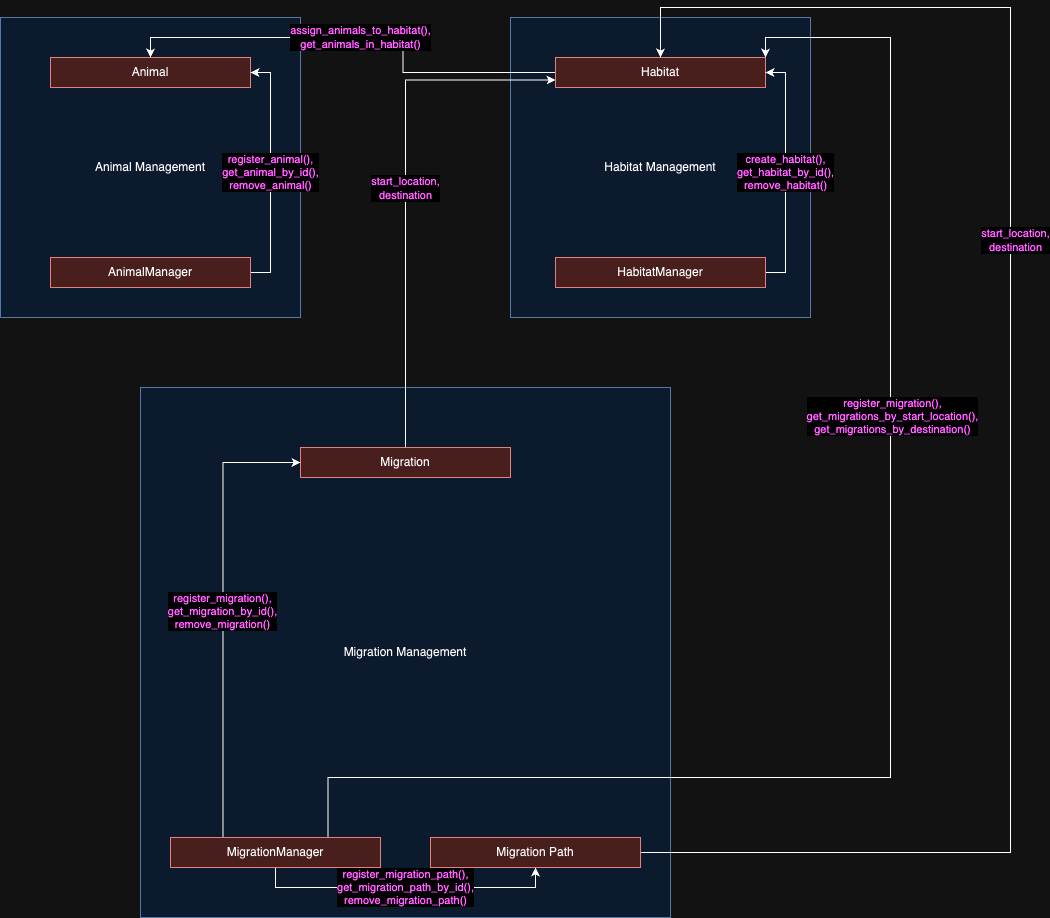

The diagram above was exported from draw.io. Its source (the exported page's mxGraphModel, read from the mxfile embedded in the PNG):
<mxGraphModel dx="1406" dy="2167" grid="1" gridSize="10" guides="1" tooltips="1" connect="1" arrows="1" fold="1" page="1" pageScale="1" pageWidth="850" pageHeight="1100" math="0" shadow="0">
  <root>
    <mxCell id="0" />
    <mxCell id="1" parent="0" />
    <mxCell id="0mRYG6f4xroUVBfOZ1XW-1" value="&lt;p style=&quot;line-height: 110%;&quot;&gt;Animal Management&lt;/p&gt;" style="whiteSpace=wrap;html=1;aspect=fixed;fillColor=#dae8fc;strokeColor=#6c8ebf;" vertex="1" parent="1">
      <mxGeometry x="20" y="10" width="300" height="300" as="geometry" />
    </mxCell>
    <mxCell id="0mRYG6f4xroUVBfOZ1XW-2" value="Habitat Management" style="whiteSpace=wrap;html=1;aspect=fixed;fillColor=#dae8fc;strokeColor=#6c8ebf;" vertex="1" parent="1">
      <mxGeometry x="530" y="10" width="300" height="300" as="geometry" />
    </mxCell>
    <mxCell id="0mRYG6f4xroUVBfOZ1XW-3" value="Migration Management" style="whiteSpace=wrap;html=1;aspect=fixed;fillColor=#dae8fc;strokeColor=#6c8ebf;" vertex="1" parent="1">
      <mxGeometry x="160" y="380" width="530" height="530" as="geometry" />
    </mxCell>
    <mxCell id="0mRYG6f4xroUVBfOZ1XW-4" value="Animal" style="rounded=0;whiteSpace=wrap;html=1;fillColor=#f8cecc;strokeColor=#b85450;" vertex="1" parent="1">
      <mxGeometry x="70" y="50" width="200" height="30" as="geometry" />
    </mxCell>
    <mxCell id="0mRYG6f4xroUVBfOZ1XW-17" value="&lt;font color=&quot;#ff00ff&quot; style=&quot;&quot;&gt;register_animal(), &lt;br&gt;get_animal_by_id(),&lt;br&gt;remove_animal()&lt;/font&gt;" style="edgeStyle=orthogonalEdgeStyle;rounded=0;orthogonalLoop=1;jettySize=auto;html=1;exitX=1;exitY=0.5;exitDx=0;exitDy=0;entryX=1;entryY=0.5;entryDx=0;entryDy=0;labelBackgroundColor=#FFFFFF;" edge="1" parent="1" source="0mRYG6f4xroUVBfOZ1XW-5" target="0mRYG6f4xroUVBfOZ1XW-4">
      <mxGeometry relative="1" as="geometry" />
    </mxCell>
    <mxCell id="0mRYG6f4xroUVBfOZ1XW-5" value="AnimalManager" style="rounded=0;whiteSpace=wrap;html=1;fillColor=#f8cecc;strokeColor=#b85450;" vertex="1" parent="1">
      <mxGeometry x="70" y="250" width="200" height="30" as="geometry" />
    </mxCell>
    <mxCell id="0mRYG6f4xroUVBfOZ1XW-19" value="&lt;font color=&quot;#ff00ff&quot;&gt;assign_animals_to_habitat(),&lt;br&gt;get_animals_in_habitat()&lt;/font&gt;" style="edgeStyle=orthogonalEdgeStyle;rounded=0;orthogonalLoop=1;jettySize=auto;html=1;exitX=0;exitY=0.5;exitDx=0;exitDy=0;entryX=0.5;entryY=0;entryDx=0;entryDy=0;" edge="1" parent="1" source="0mRYG6f4xroUVBfOZ1XW-7" target="0mRYG6f4xroUVBfOZ1XW-4">
      <mxGeometry x="-0.0023" relative="1" as="geometry">
        <mxPoint as="offset" />
      </mxGeometry>
    </mxCell>
    <mxCell id="0mRYG6f4xroUVBfOZ1XW-7" value="Habitat" style="rounded=0;whiteSpace=wrap;html=1;fillColor=#f8cecc;strokeColor=#b85450;" vertex="1" parent="1">
      <mxGeometry x="575" y="50" width="210" height="30" as="geometry" />
    </mxCell>
    <mxCell id="0mRYG6f4xroUVBfOZ1XW-18" value="&lt;font color=&quot;#ff00ff&quot;&gt;create_habitat(),&lt;br&gt;get_habitat_by_id(),&lt;br&gt;remove_habitat()&lt;/font&gt;" style="edgeStyle=orthogonalEdgeStyle;rounded=0;orthogonalLoop=1;jettySize=auto;html=1;exitX=1;exitY=0.5;exitDx=0;exitDy=0;entryX=1;entryY=0.5;entryDx=0;entryDy=0;" edge="1" parent="1" source="0mRYG6f4xroUVBfOZ1XW-8" target="0mRYG6f4xroUVBfOZ1XW-7">
      <mxGeometry x="-0.0005" relative="1" as="geometry">
        <mxPoint as="offset" />
      </mxGeometry>
    </mxCell>
    <mxCell id="0mRYG6f4xroUVBfOZ1XW-8" value="HabitatManager" style="rounded=0;whiteSpace=wrap;html=1;fillColor=#f8cecc;strokeColor=#b85450;" vertex="1" parent="1">
      <mxGeometry x="575" y="250" width="210" height="30" as="geometry" />
    </mxCell>
    <mxCell id="0mRYG6f4xroUVBfOZ1XW-22" value="&lt;font color=&quot;#ff00ff&quot;&gt;start_location,&lt;br&gt;destination&lt;/font&gt;" style="edgeStyle=orthogonalEdgeStyle;rounded=0;orthogonalLoop=1;jettySize=auto;html=1;exitX=0.5;exitY=0;exitDx=0;exitDy=0;entryX=0;entryY=0.75;entryDx=0;entryDy=0;" edge="1" parent="1" source="0mRYG6f4xroUVBfOZ1XW-9" target="0mRYG6f4xroUVBfOZ1XW-7">
      <mxGeometry relative="1" as="geometry" />
    </mxCell>
    <mxCell id="0mRYG6f4xroUVBfOZ1XW-9" value="Migration" style="rounded=0;whiteSpace=wrap;html=1;fillColor=#f8cecc;strokeColor=#b85450;" vertex="1" parent="1">
      <mxGeometry x="320" y="440" width="210" height="30" as="geometry" />
    </mxCell>
    <mxCell id="0mRYG6f4xroUVBfOZ1XW-20" value="&lt;font color=&quot;#ff00ff&quot;&gt;register_migration(),&lt;br&gt;get_migration_by_id(),&lt;br&gt;remove_migration()&lt;/font&gt;" style="edgeStyle=orthogonalEdgeStyle;rounded=0;orthogonalLoop=1;jettySize=auto;html=1;exitX=0.25;exitY=0;exitDx=0;exitDy=0;entryX=0;entryY=0.5;entryDx=0;entryDy=0;" edge="1" parent="1" source="0mRYG6f4xroUVBfOZ1XW-10" target="0mRYG6f4xroUVBfOZ1XW-9">
      <mxGeometry relative="1" as="geometry" />
    </mxCell>
    <mxCell id="0mRYG6f4xroUVBfOZ1XW-21" value="&lt;font color=&quot;#ff00ff&quot;&gt;register_migration_path(),&lt;br&gt;get_migration_path_by_id(),&lt;br&gt;remove_migration_path()&lt;/font&gt;" style="edgeStyle=orthogonalEdgeStyle;rounded=0;orthogonalLoop=1;jettySize=auto;html=1;exitX=0.5;exitY=1;exitDx=0;exitDy=0;entryX=0.5;entryY=1;entryDx=0;entryDy=0;" edge="1" parent="1" source="0mRYG6f4xroUVBfOZ1XW-10" target="0mRYG6f4xroUVBfOZ1XW-11">
      <mxGeometry relative="1" as="geometry" />
    </mxCell>
    <mxCell id="0mRYG6f4xroUVBfOZ1XW-23" style="edgeStyle=orthogonalEdgeStyle;rounded=0;orthogonalLoop=1;jettySize=auto;html=1;exitX=0.75;exitY=0;exitDx=0;exitDy=0;entryX=1;entryY=0;entryDx=0;entryDy=0;" edge="1" parent="1" source="0mRYG6f4xroUVBfOZ1XW-10" target="0mRYG6f4xroUVBfOZ1XW-7">
      <mxGeometry relative="1" as="geometry">
        <Array as="points">
          <mxPoint x="348" y="770" />
          <mxPoint x="910" y="770" />
          <mxPoint x="910" y="30" />
          <mxPoint x="785" y="30" />
        </Array>
      </mxGeometry>
    </mxCell>
    <mxCell id="0mRYG6f4xroUVBfOZ1XW-24" value="&lt;font color=&quot;#ff00ff&quot;&gt;register_migration(),&lt;br&gt;get_migrations_by_start_location(),&lt;br&gt;get_migrations_by_destination()&lt;/font&gt;" style="edgeLabel;html=1;align=center;verticalAlign=middle;resizable=0;points=[];" vertex="1" connectable="0" parent="0mRYG6f4xroUVBfOZ1XW-23">
      <mxGeometry x="0.3061" y="-1" relative="1" as="geometry">
        <mxPoint as="offset" />
      </mxGeometry>
    </mxCell>
    <mxCell id="0mRYG6f4xroUVBfOZ1XW-10" value="MigrationManager" style="rounded=0;whiteSpace=wrap;html=1;fillColor=#f8cecc;strokeColor=#b85450;" vertex="1" parent="1">
      <mxGeometry x="190" y="830" width="210" height="30" as="geometry" />
    </mxCell>
    <mxCell id="0mRYG6f4xroUVBfOZ1XW-25" style="edgeStyle=orthogonalEdgeStyle;rounded=0;orthogonalLoop=1;jettySize=auto;html=1;exitX=1;exitY=0.5;exitDx=0;exitDy=0;entryX=0.5;entryY=0;entryDx=0;entryDy=0;" edge="1" parent="1" source="0mRYG6f4xroUVBfOZ1XW-11" target="0mRYG6f4xroUVBfOZ1XW-7">
      <mxGeometry relative="1" as="geometry">
        <Array as="points">
          <mxPoint x="1030" y="845" />
          <mxPoint x="1030" />
          <mxPoint x="680" />
        </Array>
      </mxGeometry>
    </mxCell>
    <mxCell id="0mRYG6f4xroUVBfOZ1XW-26" value="&lt;font color=&quot;#ff00ff&quot;&gt;start_location,&lt;br&gt;destination&lt;/font&gt;" style="edgeLabel;html=1;align=center;verticalAlign=middle;resizable=0;points=[];" vertex="1" connectable="0" parent="0mRYG6f4xroUVBfOZ1XW-25">
      <mxGeometry x="0.2161" y="-4" relative="1" as="geometry">
        <mxPoint y="-1" as="offset" />
      </mxGeometry>
    </mxCell>
    <mxCell id="0mRYG6f4xroUVBfOZ1XW-11" value="Migration Path" style="rounded=0;whiteSpace=wrap;html=1;fillColor=#f8cecc;strokeColor=#b85450;" vertex="1" parent="1">
      <mxGeometry x="450" y="830" width="210" height="30" as="geometry" />
    </mxCell>
  </root>
</mxGraphModel>